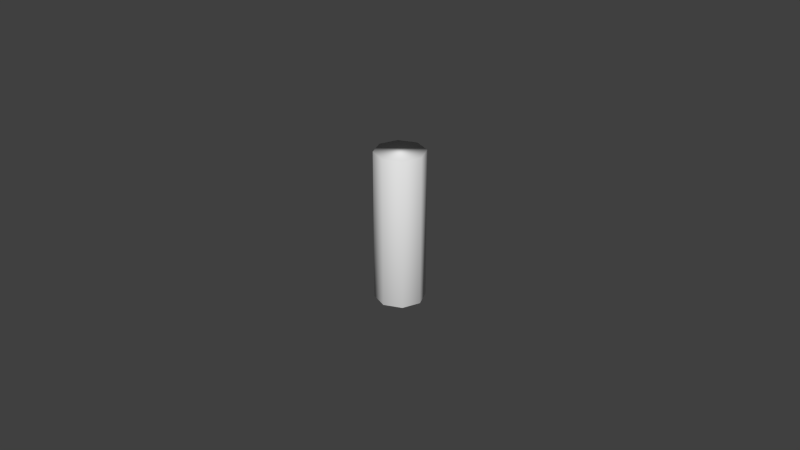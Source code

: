 # Source: stump1.blend  (saved by Blender 2.70.0; exported with 4.5.12 LTS)
import bpy
from mathutils import Matrix  # noqa: F401  (used for matrix-valued properties, if any)

bpy.ops.wm.read_factory_settings(use_empty=True)
scene = bpy.context.scene
scene.name = 'Scene'

# ---- collections
col_collection_1 = bpy.data.collections.new('Collection 1'); scene.collection.children.link(col_collection_1)

# ---- materials (node trees are filled in below, after node groups)
mat_wood = bpy.data.materials.new('wood')
mat_wood.alpha_threshold = 0.0
mat_wood.use_transparent_shadow = False
mat_wood.roughness = 0.5
mat_wood.specular_intensity = 0.0
mat_wood.line_color = (0.0, 0.0, 0.0, 1.0)
mat_rings = bpy.data.materials.new('rings')
mat_rings.alpha_threshold = 0.0
mat_rings.use_transparent_shadow = False
mat_rings.roughness = 0.5
mat_rings.specular_intensity = 0.0
mat_rings.line_color = (0.0, 0.0, 0.0, 1.0)
mat_material_002 = bpy.data.materials.new('Material.002')
mat_material_002.alpha_threshold = 0.0
mat_material_002.use_transparent_shadow = False
mat_material_002.roughness = 0.5
mat_material_002.specular_intensity = 0.0
mat_material_002.line_color = (0.0, 0.0, 0.0, 1.0)

# ---- material node trees

# ---- world
world_world = bpy.data.worlds.new('World'); scene.world = world_world
world_world.color = (0.05088, 0.05088, 0.05088)
world_world.use_sun_shadow = False
world_world.sun_shadow_jitter_overblur = 0.0
world_world.cycles.sampling_method = 'MANUAL'
world_world.cycles.sample_map_resolution = 256

# ---- meshes
me_cylinder = bpy.data.meshes.new('Cylinder')
me_cylinder.from_pydata([(0.0, 1.0, -1.0), (0.0, 1.0, 1.0), (0.7071, 0.7071, -1.0), (0.7071, 0.7071, 1.0), (1.0, -4.371e-08, -1.0), (1.0, -4.371e-08, 1.0), (0.7071, -0.7071, -1.0), (0.7071, -0.7071, 1.0), (-8.742e-08, -1.0, -1.0), (-8.742e-08, -1.0, 1.0), (-0.7071, -0.7071, -1.0), (-0.7071, -0.7071, 1.0), (-1.0, 1.192e-08, -1.0), (-1.0, 1.192e-08, 1.0), (-0.7071, 0.7071, -1.0), (-0.7071, 0.7071, 1.0)], [], [(0, 1, 3, 2), (2, 3, 5, 4), (4, 5, 7, 6), (6, 7, 9, 8), (8, 9, 11, 10), (10, 11, 13, 12), (3, 1, 15, 13, 11, 9, 7, 5), (14, 15, 1, 0), (12, 13, 15, 14), (0, 2, 4, 6, 8, 10, 12, 14)])
me_cylinder.polygons.foreach_set('use_smooth', [True] * 10)
me_cylinder.polygons.foreach_set('material_index', [0, 0, 0, 0, 0, 0, 1, 0, 0, 0])
_uv = me_cylinder.uv_layers.new(name='UVMap')
_uv.uv.foreach_set('vector', [0.7539, 0.309, 0.562, 0.7127, 0.4803, 0.7008, 0.6703, 0.2971, 0.6703, 0.2971, 0.4803, 0.7008, 0.4046, 0.6928, 0.5309, 0.2891, 0.5309, 0.2891, 0.4046, 0.6928, 0.3299, 0.6934, 0.1852, 0.2897, 0.1852, 0.2897, 0.3299, 0.6934, 0.2539, 0.7023, 0.06203, 0.2985, 0.06203, 0.2985, 0.2539, 0.7023, 0.1703, 0.7142, -0.01972, 0.3104, -0.01972, 0.3104, 0.1703, 0.7142, 0.03093, 0.7222, -0.09536, 0.3184, 0.5039, 0.9727, 0.8301, 0.8145, 0.9766, 0.5, 0.7989, 0.1582, 0.5, 0.02734, 0.1816, 0.1816, 0.03516, 0.5117, 0.2207, 0.8223, 0.8299, 0.3178, 0.6852, 0.7216, 0.562, 0.7127, 0.7539, 0.309, 0.9046, 0.3184, 1.031, 0.7222, 0.6852, 0.7216, 0.8299, 0.3178, 0.7539, 0.309, 0.6703, 0.2971, 0.5309, 0.2891, 0.8634, 0.2484, 1.062, 0.2985, 0.9803, 0.3104, 0.9046, 0.3184, 0.8299, 0.3178])
me_cylinder.materials.append(mat_wood)
me_cylinder.materials.append(mat_rings)
me_cylinder.use_remesh_preserve_volume = False
me_cylinder.use_remesh_preserve_attributes = False
me_cylinder.use_mirror_vertex_groups = False
me_cylinder.update()
me_leaves = bpy.data.meshes.new('leaves')
me_leaves.from_pydata([], [], [])
_uv = me_leaves.uv_layers.new(name='leafUV')
_uv.uv.foreach_set('vector', [])
me_leaves.materials.append(mat_material_002)
me_leaves.use_remesh_preserve_volume = False
me_leaves.use_remesh_preserve_attributes = False
me_leaves.use_mirror_vertex_groups = False
me_leaves.update()

# ---- objects
ob_cylinder = bpy.data.objects.new('Cylinder', me_cylinder)
ob_leaves = bpy.data.objects.new('leaves', me_leaves)

# ---- transforms, parenting, visibility, modifiers, constraints
ob_cylinder.location = (0.0, 0.0, 0.01998)
ob_cylinder.scale = (0.00774, 0.00774, 0.02362)
ob_cylinder.lineart.crease_threshold = 0.0
ob_leaves.location = (0.0, 0.0, 0.005028)
ob_leaves.scale = (0.1065, 0.1065, 0.1065)
ob_leaves.lineart.crease_threshold = 0.0

# ---- collection membership
col_collection_1.objects.link(ob_cylinder)
col_collection_1.objects.link(ob_leaves)

# ---- scene / render settings (as saved in the file)
scene.frame_start = 1; scene.frame_end = 250; scene.frame_set(1)
scene.render.engine = 'BLENDER_EEVEE_NEXT'
scene.render.resolution_percentage = 50
scene.render.dither_intensity = 0.0
scene.cycles.use_denoising = False
scene.cycles.samples = 10
scene.cycles.sampling_pattern = 'TABULATED_SOBOL'
scene.cycles.light_sampling_threshold = 0.0
scene.cycles.use_adaptive_sampling = False
scene.cycles.use_light_tree = False
scene.cycles.blur_glossy = 0.0
scene.cycles.volume_bounces = 1
scene.cycles.pixel_filter_type = 'GAUSSIAN'
scene.cycles.sample_clamp_indirect = 0.0
scene.view_settings.view_transform = 'Standard'
bpy.context.view_layer.update()

# ---- added for rendering (the .blend has no active camera and no usable light): camera, sun
cam_auto = bpy.data.cameras.new('AutoCamera')
cam_auto.lens = 50.0
cam_auto.sensor_width = 36.0
cam_auto.clip_end = 1000.0
ob_auto_camera = bpy.data.objects.new('AutoCamera', cam_auto)
scene.collection.objects.link(ob_auto_camera)
ob_auto_camera.location = (0.185045, -0.222054, 0.168016)
ob_auto_camera.rotation_euler = (1.09748, -7.21219e-08, 0.694738)
scene.camera = ob_auto_camera
light_auto_sun = bpy.data.lights.new('AutoSun', 'SUN')
light_auto_sun.energy = 3.0
light_auto_sun.angle = 0.0523599
ob_auto_sun = bpy.data.objects.new('AutoSun', light_auto_sun)
scene.collection.objects.link(ob_auto_sun)
ob_auto_sun.rotation_euler = (0.872665, 0.174533, 0.523599)
bpy.context.view_layer.update()
